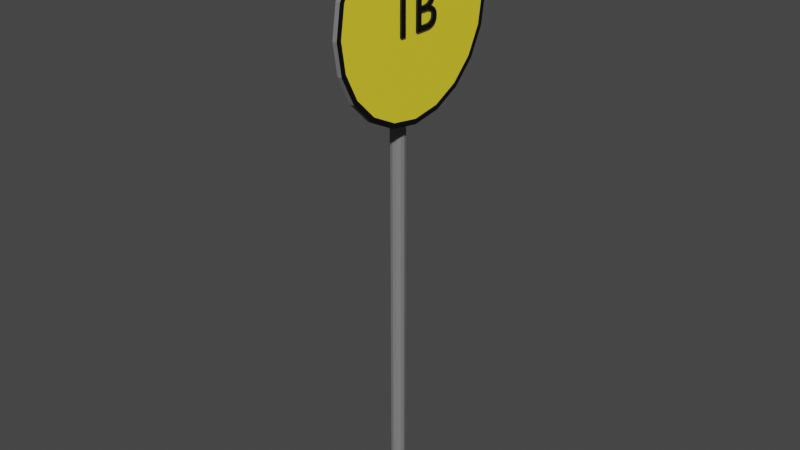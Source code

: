 # Source: 1B.blend  (saved by Blender 2.91.10; exported with 4.5.12 LTS)
import bpy
from mathutils import Matrix  # noqa: F401  (used for matrix-valued properties, if any)

bpy.ops.wm.read_factory_settings(use_empty=True)
scene = bpy.context.scene
scene.name = 'Scene'

# ---- collections
col_collection = bpy.data.collections.new('Collection'); scene.collection.children.link(col_collection)

# ---- materials (node trees are filled in below, after node groups)
mat_material_001 = bpy.data.materials.new('Material.001')
mat_material_001.use_transparent_shadow = False
mat_material_002 = bpy.data.materials.new('Material.002')
mat_material_002.use_transparent_shadow = False
mat_material_002.diffuse_color = (0.2067, 0.2067, 0.2067, 1.0)
mat_material_004 = bpy.data.materials.new('Material.004')
mat_material_004.use_transparent_shadow = False

# ---- material node trees
mat_material_001.use_nodes = True; mat_material_001.node_tree.nodes.clear()
_N = mat_material_001.node_tree.nodes; _L = mat_material_001.node_tree.links
n0 = _N.new('ShaderNodeBsdfPrincipled'); n0.name = 'Principled BSDF'; n0.location = (10, 300)
n0.distribution = 'GGX'
n0.subsurface_method = 'BURLEY'
n0.inputs[0].default_value = (0.0, 0.0, 0.0, 1.0)
n0.inputs[3].default_value = 1.45
n0.inputs[27].default_value = (0.0, 0.0, 0.0, 1.0)
n0.inputs[28].default_value = 1.0
n1 = _N.new('ShaderNodeOutputMaterial'); n1.name = 'Material Output'; n1.location = (300, 300)
_L.new(n0.outputs[0], n1.inputs[0])
n1.is_active_output = True
mat_material_004.use_nodes = True; mat_material_004.node_tree.nodes.clear()
_N = mat_material_004.node_tree.nodes; _L = mat_material_004.node_tree.links
n0 = _N.new('ShaderNodeBsdfPrincipled'); n0.name = 'Principled BSDF'; n0.location = (10, 300)
n0.distribution = 'GGX'
n0.subsurface_method = 'BURLEY'
n0.inputs[0].default_value = (1.0, 0.8074, 0.0348, 1.0)
n0.inputs[3].default_value = 1.45
n0.inputs[27].default_value = (0.0, 0.0, 0.0, 1.0)
n0.inputs[28].default_value = 1.0
n1 = _N.new('ShaderNodeOutputMaterial'); n1.name = 'Material Output'; n1.location = (300, 300)
_L.new(n0.outputs[0], n1.inputs[0])
n1.is_active_output = True

# ---- world
world_world = bpy.data.worlds.new('World'); scene.world = world_world
world_world.use_nodes = True; world_world.node_tree.nodes.clear()
_N = world_world.node_tree.nodes; _L = world_world.node_tree.links
n0 = _N.new('ShaderNodeOutputWorld'); n0.name = 'World Output'; n0.location = (300, 300)
n1 = _N.new('ShaderNodeBackground'); n1.name = 'Background'; n1.location = (10, 300)
n1.inputs[0].default_value = (0.05088, 0.05088, 0.05088, 1.0)
_L.new(n1.outputs[0], n0.inputs[0])
n0.is_active_output = True
world_world.color = (0.05088, 0.05088, 0.05088)
world_world.use_sun_shadow = False
world_world.sun_shadow_jitter_overblur = 0.0

# ---- meshes
me_text_009 = bpy.data.meshes.new('Text.009')
me_text_009.from_pydata([(0.773, 0.682, 0.02), (0.808, 0.6802, 0.02), (0.8396, 0.6751, 0.02), (0.8678, 0.6669, 0.02), (0.8928, 0.656, 0.02), (0.9145, 0.6427, 0.02), (0.9331, 0.6273, 0.02), (0.9487, 0.61, 0.02), (0.9612, 0.5913, 0.02), (0.9709, 0.5715, 0.02), (0.9777, 0.5508, 0.02), (0.9817, 0.5295, 0.02), (0.983, 0.508, 0.02), (0.9823, 0.4908, 0.02), (0.9802, 0.4745, 0.02), (0.9767, 0.4593, 0.02), (0.9718, 0.445, 0.02), (0.9655, 0.4317, 0.02), (0.9576, 0.4192, 0.02), (0.9483, 0.4077, 0.02), (0.9375, 0.397, 0.02), (0.9252, 0.3871, 0.02), (0.9114, 0.378, 0.02), (0.896, 0.3696, 0.02), (0.879, 0.362, 0.02), (0.879, 0.36, 0.02), (0.9037, 0.3543, 0.02), (0.9266, 0.3466, 0.02), (0.9477, 0.3371, 0.02), (0.9669, 0.3259, 0.02), (0.9841, 0.3129, 0.02), (0.9993, 0.2984, 0.02), (1.012, 0.2823, 0.02), (1.023, 0.2648, 0.02), (1.032, 0.246, 0.02), (1.038, 0.2258, 0.02), (1.042, 0.2045, 0.02), (1.043, 0.182, 0.02), (1.042, 0.1608, 0.02), (1.038, 0.1394, 0.02), (1.03, 0.1181, 0.02), (1.02, 0.09748, 0.02), (1.007, 0.07781, 0.02), (0.9901, 0.0595, 0.02), (0.9698, 0.04294, 0.02), (0.9457, 0.02852, 0.02), (0.9177, 0.01663, 0.02), (0.8857, 0.007648, 0.02), (0.8495, 0.001977, 0.02), (0.809, 0.0, 0.02), (0.575, 0.0, 0.02), (0.575, 0.682, 0.02), (0.738, 0.39, 0.02), (0.7612, 0.3908, 0.02), (0.7823, 0.393, 0.02), (0.8014, 0.3968, 0.02), (0.8184, 0.402, 0.02), (0.8334, 0.4088, 0.02), (0.8464, 0.4171, 0.02), (0.8573, 0.4269, 0.02), (0.8662, 0.4383, 0.02), (0.8731, 0.4512, 0.02), (0.8781, 0.4656, 0.02), (0.881, 0.4815, 0.02), (0.882, 0.499, 0.02), (0.8814, 0.5116, 0.02), (0.8794, 0.5237, 0.02), (0.8761, 0.5354, 0.02), (0.8711, 0.5463, 0.02), (0.8646, 0.5564, 0.02), (0.8563, 0.5656, 0.02), (0.846, 0.5738, 0.02), (0.8339, 0.5807, 0.02), (0.8196, 0.5863, 0.02), (0.8031, 0.5905, 0.02), (0.7842, 0.5931, 0.02), (0.763, 0.594, 0.02), (0.673, 0.594, 0.02), (0.673, 0.39, 0.02), (0.796, 0.088, 0.02), (0.823, 0.08915, 0.02), (0.8467, 0.09246, 0.02), (0.8673, 0.0977, 0.02), (0.885, 0.1047, 0.02), (0.8998, 0.1131, 0.02), (0.9121, 0.1229, 0.02), (0.922, 0.1337, 0.02), (0.9297, 0.1453, 0.02), (0.9354, 0.1576, 0.02), (0.9392, 0.1703, 0.02), (0.9413, 0.1832, 0.02), (0.942, 0.196, 0.02), (0.941, 0.2111, 0.02), (0.938, 0.2254, 0.02), (0.9329, 0.2387, 0.02), (0.9257, 0.251, 0.02), (0.9165, 0.2622, 0.02), (0.9051, 0.2723, 0.02), (0.8916, 0.281, 0.02), (0.8759, 0.2883, 0.02), (0.858, 0.2942, 0.02), (0.8379, 0.2985, 0.02), (0.8156, 0.3011, 0.02), (0.791, 0.302, 0.02), (0.673, 0.302, 0.02), (0.673, 0.088, 0.02), (0.202, 0.0, 0.02), (0.202, 0.682, 0.02), (0.3, 0.682, 0.02), (0.3, 0.0, 0.02), (0.773, 0.682, -0.02), (0.808, 0.6802, -0.02), (0.8396, 0.6751, -0.02), (0.8678, 0.6669, -0.02), (0.8928, 0.656, -0.02), (0.9145, 0.6427, -0.02), (0.9331, 0.6273, -0.02), (0.9487, 0.61, -0.02), (0.9612, 0.5913, -0.02), (0.9709, 0.5715, -0.02), (0.9777, 0.5508, -0.02), (0.9817, 0.5295, -0.02), (0.983, 0.508, -0.02), (0.9823, 0.4908, -0.02), (0.9802, 0.4745, -0.02), (0.9767, 0.4593, -0.02), (0.9718, 0.445, -0.02), (0.9655, 0.4317, -0.02), (0.9576, 0.4192, -0.02), (0.9483, 0.4077, -0.02), (0.9375, 0.397, -0.02), (0.9252, 0.3871, -0.02), (0.9114, 0.378, -0.02), (0.896, 0.3696, -0.02), (0.879, 0.362, -0.02), (0.879, 0.36, -0.02), (0.9037, 0.3543, -0.02), (0.9266, 0.3466, -0.02), (0.9477, 0.3371, -0.02), (0.9669, 0.3259, -0.02), (0.9841, 0.3129, -0.02), (0.9993, 0.2984, -0.02), (1.012, 0.2823, -0.02), (1.023, 0.2648, -0.02), (1.032, 0.246, -0.02), (1.038, 0.2258, -0.02), (1.042, 0.2045, -0.02), (1.043, 0.182, -0.02), (1.042, 0.1608, -0.02), (1.038, 0.1394, -0.02), (1.03, 0.1181, -0.02), (1.02, 0.09748, -0.02), (1.007, 0.07781, -0.02), (0.9901, 0.0595, -0.02), (0.9698, 0.04294, -0.02), (0.9457, 0.02852, -0.02), (0.9177, 0.01663, -0.02), (0.8857, 0.007648, -0.02), (0.8495, 0.001977, -0.02), (0.809, 0.0, -0.02), (0.575, 0.0, -0.02), (0.575, 0.682, -0.02), (0.738, 0.39, -0.02), (0.7612, 0.3908, -0.02), (0.7823, 0.393, -0.02), (0.8014, 0.3968, -0.02), (0.8184, 0.402, -0.02), (0.8334, 0.4088, -0.02), (0.8464, 0.4171, -0.02), (0.8573, 0.4269, -0.02), (0.8662, 0.4383, -0.02), (0.8731, 0.4512, -0.02), (0.8781, 0.4656, -0.02), (0.881, 0.4815, -0.02), (0.882, 0.499, -0.02), (0.8814, 0.5116, -0.02), (0.8794, 0.5237, -0.02), (0.8761, 0.5354, -0.02), (0.8711, 0.5463, -0.02), (0.8646, 0.5564, -0.02), (0.8563, 0.5656, -0.02), (0.846, 0.5738, -0.02), (0.8339, 0.5807, -0.02), (0.8196, 0.5863, -0.02), (0.8031, 0.5905, -0.02), (0.7842, 0.5931, -0.02), (0.763, 0.594, -0.02), (0.673, 0.594, -0.02), (0.673, 0.39, -0.02), (0.796, 0.088, -0.02), (0.823, 0.08915, -0.02), (0.8467, 0.09246, -0.02), (0.8673, 0.0977, -0.02), (0.885, 0.1047, -0.02), (0.8998, 0.1131, -0.02), (0.9121, 0.1229, -0.02), (0.922, 0.1337, -0.02), (0.9297, 0.1453, -0.02), (0.9354, 0.1576, -0.02), (0.9392, 0.1703, -0.02), (0.9413, 0.1832, -0.02), (0.942, 0.196, -0.02), (0.941, 0.2111, -0.02), (0.938, 0.2254, -0.02), (0.9329, 0.2387, -0.02), (0.9257, 0.251, -0.02), (0.9165, 0.2622, -0.02), (0.9051, 0.2723, -0.02), (0.8916, 0.281, -0.02), (0.8759, 0.2883, -0.02), (0.858, 0.2942, -0.02), (0.8379, 0.2985, -0.02), (0.8156, 0.3011, -0.02), (0.791, 0.302, -0.02), (0.673, 0.302, -0.02), (0.673, 0.088, -0.02), (0.202, 0.0, -0.02), (0.202, 0.682, -0.02), (0.3, 0.682, -0.02), (0.3, 0.0, -0.02), (0.202, 0.0, -0.02), (0.202, 0.0, 0.02), (0.202, 0.682, -0.02), (0.202, 0.682, 0.02), (0.3, 0.682, -0.02), (0.3, 0.682, 0.02), (0.3, 0.0, -0.02), (0.3, 0.0, 0.02), (0.773, 0.682, -0.02), (0.773, 0.682, 0.02), (0.808, 0.6802, -0.02), (0.808, 0.6802, 0.02), (0.8396, 0.6751, -0.02), (0.8396, 0.6751, 0.02), (0.8678, 0.6669, -0.02), (0.8678, 0.6669, 0.02), (0.8928, 0.656, -0.02), (0.8928, 0.656, 0.02), (0.9145, 0.6427, -0.02), (0.9145, 0.6427, 0.02), (0.9331, 0.6273, -0.02), (0.9331, 0.6273, 0.02), (0.9487, 0.61, -0.02), (0.9487, 0.61, 0.02), (0.9612, 0.5913, -0.02), (0.9612, 0.5913, 0.02), (0.9709, 0.5715, -0.02), (0.9709, 0.5715, 0.02), (0.9777, 0.5508, -0.02), (0.9777, 0.5508, 0.02), (0.9817, 0.5295, -0.02), (0.9817, 0.5295, 0.02), (0.983, 0.508, -0.02), (0.983, 0.508, 0.02), (0.9823, 0.4908, -0.02), (0.9823, 0.4908, 0.02), (0.9802, 0.4745, -0.02), (0.9802, 0.4745, 0.02), (0.9767, 0.4593, -0.02), (0.9767, 0.4593, 0.02), (0.9718, 0.445, -0.02), (0.9718, 0.445, 0.02), (0.9655, 0.4317, -0.02), (0.9655, 0.4317, 0.02), (0.9576, 0.4192, -0.02), (0.9576, 0.4192, 0.02), (0.9483, 0.4077, -0.02), (0.9483, 0.4077, 0.02), (0.9375, 0.397, -0.02), (0.9375, 0.397, 0.02), (0.9252, 0.3871, -0.02), (0.9252, 0.3871, 0.02), (0.9114, 0.378, -0.02), (0.9114, 0.378, 0.02), (0.896, 0.3696, -0.02), (0.896, 0.3696, 0.02), (0.879, 0.362, -0.02), (0.879, 0.362, 0.02), (0.879, 0.36, -0.02), (0.879, 0.36, 0.02), (0.9037, 0.3543, -0.02), (0.9037, 0.3543, 0.02), (0.9266, 0.3466, -0.02), (0.9266, 0.3466, 0.02), (0.9477, 0.3371, -0.02), (0.9477, 0.3371, 0.02), (0.9669, 0.3259, -0.02), (0.9669, 0.3259, 0.02), (0.9841, 0.3129, -0.02), (0.9841, 0.3129, 0.02), (0.9993, 0.2984, -0.02), (0.9993, 0.2984, 0.02), (1.012, 0.2823, -0.02), (1.012, 0.2823, 0.02), (1.023, 0.2648, -0.02), (1.023, 0.2648, 0.02), (1.032, 0.246, -0.02), (1.032, 0.246, 0.02), (1.038, 0.2258, -0.02), (1.038, 0.2258, 0.02), (1.042, 0.2045, -0.02), (1.042, 0.2045, 0.02), (1.043, 0.182, -0.02), (1.043, 0.182, 0.02), (1.042, 0.1608, -0.02), (1.042, 0.1608, 0.02), (1.038, 0.1394, -0.02), (1.038, 0.1394, 0.02), (1.03, 0.1181, -0.02), (1.03, 0.1181, 0.02), (1.02, 0.09748, -0.02), (1.02, 0.09748, 0.02), (1.007, 0.07781, -0.02), (1.007, 0.07781, 0.02), (0.9901, 0.0595, -0.02), (0.9901, 0.0595, 0.02), (0.9698, 0.04294, -0.02), (0.9698, 0.04294, 0.02), (0.9457, 0.02852, -0.02), (0.9457, 0.02852, 0.02), (0.9177, 0.01663, -0.02), (0.9177, 0.01663, 0.02), (0.8857, 0.007648, -0.02), (0.8857, 0.007648, 0.02), (0.8495, 0.001977, -0.02), (0.8495, 0.001977, 0.02), (0.809, 0.0, -0.02), (0.809, 0.0, 0.02), (0.575, 0.0, -0.02), (0.575, 0.0, 0.02), (0.575, 0.682, -0.02), (0.575, 0.682, 0.02), (0.738, 0.39, -0.02), (0.738, 0.39, 0.02), (0.7612, 0.3908, -0.02), (0.7612, 0.3908, 0.02), (0.7823, 0.393, -0.02), (0.7823, 0.393, 0.02), (0.8014, 0.3968, -0.02), (0.8014, 0.3968, 0.02), (0.8184, 0.402, -0.02), (0.8184, 0.402, 0.02), (0.8334, 0.4088, -0.02), (0.8334, 0.4088, 0.02), (0.8464, 0.4171, -0.02), (0.8464, 0.4171, 0.02), (0.8573, 0.4269, -0.02), (0.8573, 0.4269, 0.02), (0.8662, 0.4383, -0.02), (0.8662, 0.4383, 0.02), (0.8731, 0.4512, -0.02), (0.8731, 0.4512, 0.02), (0.8781, 0.4656, -0.02), (0.8781, 0.4656, 0.02), (0.881, 0.4815, -0.02), (0.881, 0.4815, 0.02), (0.882, 0.499, -0.02), (0.882, 0.499, 0.02), (0.8814, 0.5116, -0.02), (0.8814, 0.5116, 0.02), (0.8794, 0.5237, -0.02), (0.8794, 0.5237, 0.02), (0.8761, 0.5354, -0.02), (0.8761, 0.5354, 0.02), (0.8711, 0.5463, -0.02), (0.8711, 0.5463, 0.02), (0.8646, 0.5564, -0.02), (0.8646, 0.5564, 0.02), (0.8563, 0.5656, -0.02), (0.8563, 0.5656, 0.02), (0.846, 0.5738, -0.02), (0.846, 0.5738, 0.02), (0.8339, 0.5807, -0.02), (0.8339, 0.5807, 0.02), (0.8196, 0.5863, -0.02), (0.8196, 0.5863, 0.02), (0.8031, 0.5905, -0.02), (0.8031, 0.5905, 0.02), (0.7842, 0.5931, -0.02), (0.7842, 0.5931, 0.02), (0.763, 0.594, -0.02), (0.763, 0.594, 0.02), (0.673, 0.594, -0.02), (0.673, 0.594, 0.02), (0.673, 0.39, -0.02), (0.673, 0.39, 0.02), (0.796, 0.088, -0.02), (0.796, 0.088, 0.02), (0.823, 0.08915, -0.02), (0.823, 0.08915, 0.02), (0.8467, 0.09246, -0.02), (0.8467, 0.09246, 0.02), (0.8673, 0.0977, -0.02), (0.8673, 0.0977, 0.02), (0.885, 0.1047, -0.02), (0.885, 0.1047, 0.02), (0.8998, 0.1131, -0.02), (0.8998, 0.1131, 0.02), (0.9121, 0.1229, -0.02), (0.9121, 0.1229, 0.02), (0.922, 0.1337, -0.02), (0.922, 0.1337, 0.02), (0.9297, 0.1453, -0.02), (0.9297, 0.1453, 0.02), (0.9354, 0.1576, -0.02), (0.9354, 0.1576, 0.02), (0.9392, 0.1703, -0.02), (0.9392, 0.1703, 0.02), (0.9413, 0.1832, -0.02), (0.9413, 0.1832, 0.02), (0.942, 0.196, -0.02), (0.942, 0.196, 0.02), (0.941, 0.2111, -0.02), (0.941, 0.2111, 0.02), (0.938, 0.2254, -0.02), (0.938, 0.2254, 0.02), (0.9329, 0.2387, -0.02), (0.9329, 0.2387, 0.02), (0.9257, 0.251, -0.02), (0.9257, 0.251, 0.02), (0.9165, 0.2622, -0.02), (0.9165, 0.2622, 0.02), (0.9051, 0.2723, -0.02), (0.9051, 0.2723, 0.02), (0.8916, 0.281, -0.02), (0.8916, 0.281, 0.02), (0.8759, 0.2883, -0.02), (0.8759, 0.2883, 0.02), (0.858, 0.2942, -0.02), (0.858, 0.2942, 0.02), (0.8379, 0.2985, -0.02), (0.8379, 0.2985, 0.02), (0.8156, 0.3011, -0.02), (0.8156, 0.3011, 0.02), (0.791, 0.302, -0.02), (0.791, 0.302, 0.02), (0.673, 0.302, -0.02), (0.673, 0.302, 0.02), (0.673, 0.088, -0.02), (0.673, 0.088, 0.02), (2.352, 0.2734, -0.09535), (2.266, 0.8185, -0.09535), (2.015, 1.31, -0.09535), (1.625, 1.701, -0.09535), (1.133, 1.951, -0.09535), (0.5881, 2.038, -0.09535), (0.04292, 1.951, -0.09535), (-0.4489, 1.701, -0.09535), (-0.8392, 1.31, -0.09535), (-1.09, 0.8185, -0.09535), (-1.176, 0.2734, -0.09535), (-1.09, -0.2718, -0.09535), (-0.8392, -0.7636, -0.09535), (-0.4489, -1.154, -0.09535), (0.04292, -1.405, -0.09535), (0.5881, -1.491, -0.09535), (1.133, -1.405, -0.09535), (1.625, -1.154, -0.09535), (2.015, -0.7636, -0.09535), (2.266, -0.2718, -0.09535), (2.352, 0.2734, -0.01486), (2.266, 0.8185, -0.01486), (2.015, 1.31, -0.01486), (1.625, 1.701, -0.01486), (1.133, 1.951, -0.01486), (0.5881, 2.038, -0.01486), (0.04292, 1.951, -0.01486), (-0.4489, 1.701, -0.01486), (-0.8392, 1.31, -0.01486), (-1.09, 0.8185, -0.01486), (-1.176, 0.2734, -0.01486), (-1.09, -0.2718, -0.01486), (-0.8392, -0.7636, -0.01486), (-0.4489, -1.154, -0.01486), (0.04292, -1.405, -0.01486), (0.5881, -1.491, -0.01486), (1.133, -1.405, -0.01486), (1.625, -1.154, -0.01486), (2.015, -0.7636, -0.01486), (2.266, -0.2718, -0.01486), (0.8485, 0.358, -0.2149), (0.8619, 0.2734, -0.2149), (0.8096, 0.4343, -0.2149), (0.749, 0.4949, -0.2149), (0.6727, 0.5337, -0.2149), (0.5881, 0.5471, -0.2149), (0.5035, 0.5337, -0.2149), (0.4272, 0.4949, -0.2149), (0.3666, 0.4343, -0.2149), (0.3277, 0.358, -0.2149), (0.3143, 0.2734, -0.2149), (0.3277, 0.1888, -0.2149), (0.3666, 0.1124, -0.2149), (0.4272, 0.05187, -0.2149), (0.5035, 0.01298, -0.2149), (0.5881, -0.0004177, -0.2149), (0.6727, 0.01298, -0.2149), (0.749, 0.05187, -0.2149), (0.8096, 0.1124, -0.2149), (0.8485, 0.1888, -0.2149), (0.8485, 0.358, -0.5374), (0.8619, 0.2734, -0.5374), (0.8096, 0.4343, -0.5374), (0.749, 0.4949, -0.5374), (0.6727, 0.5337, -0.5374), (0.5881, 0.5471, -0.5374), (0.5035, 0.5337, -0.5374), (0.4272, 0.4949, -0.5374), (0.3666, 0.4343, -0.5374), (0.3277, 0.358, -0.5374), (0.3143, 0.2734, -0.5374), (0.3277, 0.1888, -0.5374), (0.3666, 0.1124, -0.5374), (0.4272, 0.05187, -0.5374), (0.5035, 0.01298, -0.5374), (0.5881, -0.0004177, -0.5374), (0.6727, 0.01298, -0.5374), (0.749, 0.05187, -0.5374), (0.8096, 0.1124, -0.5374), (0.8485, 0.1888, -0.5374), (0.8995, -8.632, -0.3783), (0.8577, -8.632, -0.534), (0.7438, -8.632, -0.648), (0.5881, -8.632, -0.6897), (0.4324, -8.632, -0.648), (0.3185, -8.632, -0.534), (0.2767, -8.632, -0.3783), (0.3185, -8.632, -0.2227), (0.4324, -8.632, -0.1087), (0.5881, -8.632, -0.06697), (0.7438, -8.632, -0.1087), (0.8577, -8.632, -0.2227), (0.8995, -8.525, -0.3783), (0.8577, -8.525, -0.534), (0.7438, -8.525, -0.648), (0.5881, -8.525, -0.6897), (0.4324, -8.525, -0.648), (0.3185, -8.525, -0.534), (0.2767, -8.525, -0.3783), (0.3185, -8.525, -0.2227), (0.4324, -8.525, -0.1087), (0.5881, -8.525, -0.06697), (0.7438, -8.525, -0.1087), (0.8577, -8.525, -0.2227), (0.7226, -8.789, -0.3783), (0.7046, -8.789, -0.4456), (0.6554, -8.789, -0.4948), (0.5881, -8.789, -0.5128), (0.5208, -8.789, -0.4948), (0.4716, -8.789, -0.4456), (0.4536, -8.789, -0.3783), (0.4716, -8.789, -0.3111), (0.5208, -8.789, -0.2618), (0.5881, -8.789, -0.2438), (0.6554, -8.789, -0.2618), (0.7046, -8.789, -0.3111), (0.7226, 0.0589, -0.3783), (0.7046, 0.0589, -0.4456), (0.6554, 0.0589, -0.4948), (0.5881, 0.0589, -0.5128), (0.5208, 0.0589, -0.4948), (0.4716, 0.0589, -0.4456), (0.4536, 0.0589, -0.3783), (0.4716, 0.0589, -0.3111), (0.5208, 0.0589, -0.2618), (0.5881, 0.0589, -0.2438), (0.6554, 0.0589, -0.2618), (0.7046, 0.0589, -0.3111), (2.176, 0.7895, -0.01486), (2.258, 0.2734, -0.01486), (1.939, 1.255, -0.01486), (1.57, 1.625, -0.01486), (1.104, 1.862, -0.01486), (0.5881, 1.943, -0.01486), (0.07201, 1.862, -0.01486), (-0.3936, 1.625, -0.01486), (-0.763, 1.255, -0.01486), (-1.0, 0.7895, -0.01486), (-1.082, 0.2734, -0.01486), (-1.0, -0.2427, -0.01486), (-0.763, -0.7083, -0.01486), (-0.3936, -1.078, -0.01486), (0.07202, -1.315, -0.01486), (0.5881, -1.397, -0.01486), (1.104, -1.315, -0.01486), (1.57, -1.078, -0.01486), (1.939, -0.7083, -0.01486), (2.176, -0.2427, -0.01486)], [], [(50, 77, 51), (77, 0, 51), (77, 1, 0), (77, 2, 1), (77, 3, 2), (77, 4, 3), (77, 5, 4), (77, 6, 5), (77, 7, 6), (77, 76, 7), (76, 8, 7), (50, 78, 77), (75, 8, 76), (74, 8, 75), (74, 9, 8), (73, 9, 74), (72, 9, 73), (71, 9, 72), (70, 9, 71), (70, 10, 9), (69, 10, 70), (68, 10, 69), (68, 11, 10), (67, 11, 68), (66, 11, 67), (66, 12, 11), (65, 12, 66), (64, 12, 65), (64, 13, 12), (63, 13, 64), (63, 14, 13), (62, 14, 63), (62, 15, 14), (61, 15, 62), (61, 16, 15), (60, 16, 61), (60, 17, 16), (59, 17, 60), (59, 18, 17), (58, 18, 59), (58, 19, 18), (57, 19, 58), (56, 19, 57), (56, 20, 19), (55, 20, 56), (55, 21, 20), (54, 21, 55), (53, 21, 54), (52, 21, 53), (50, 104, 78), (104, 52, 78), (104, 21, 52), (104, 22, 21), (104, 23, 22), (104, 24, 23), (104, 25, 24), (104, 26, 25), (104, 27, 26), (104, 28, 27), (104, 29, 28), (104, 30, 29), (104, 103, 30), (103, 31, 30), (50, 105, 104), (102, 31, 103), (101, 31, 102), (100, 31, 101), (100, 32, 31), (99, 32, 100), (98, 32, 99), (98, 33, 32), (97, 33, 98), (96, 33, 97), (96, 34, 33), (95, 34, 96), (94, 34, 95), (94, 35, 34), (93, 35, 94), (93, 36, 35), (92, 36, 93), (91, 36, 92), (91, 37, 36), (90, 37, 91), (89, 37, 90), (89, 38, 37), (88, 38, 89), (88, 39, 38), (87, 39, 88), (86, 39, 87), (86, 40, 39), (85, 40, 86), (84, 40, 85), (84, 41, 40), (83, 41, 84), (82, 41, 83), (81, 41, 82), (81, 42, 41), (80, 42, 81), (79, 42, 80), (50, 79, 105), (50, 42, 79), (50, 43, 42), (50, 44, 43), (50, 45, 44), (50, 46, 45), (50, 47, 46), (50, 48, 47), (50, 49, 48), (106, 108, 107), (106, 109, 108), (187, 160, 161), (110, 187, 161), (111, 187, 110), (112, 187, 111), (113, 187, 112), (114, 187, 113), (115, 187, 114), (116, 187, 115), (117, 187, 116), (186, 187, 117), (118, 186, 117), (188, 160, 187), (118, 185, 186), (118, 184, 185), (119, 184, 118), (119, 183, 184), (119, 182, 183), (119, 181, 182), (119, 180, 181), (120, 180, 119), (120, 179, 180), (120, 178, 179), (121, 178, 120), (121, 177, 178), (121, 176, 177), (122, 176, 121), (122, 175, 176), (122, 174, 175), (123, 174, 122), (123, 173, 174), (124, 173, 123), (124, 172, 173), (125, 172, 124), (125, 171, 172), (126, 171, 125), (126, 170, 171), (127, 170, 126), (127, 169, 170), (128, 169, 127), (128, 168, 169), (129, 168, 128), (129, 167, 168), (129, 166, 167), (130, 166, 129), (130, 165, 166), (131, 165, 130), (131, 164, 165), (131, 163, 164), (131, 162, 163), (214, 160, 188), (162, 214, 188), (131, 214, 162), (132, 214, 131), (133, 214, 132), (134, 214, 133), (135, 214, 134), (136, 214, 135), (137, 214, 136), (138, 214, 137), (139, 214, 138), (140, 214, 139), (213, 214, 140), (141, 213, 140), (215, 160, 214), (141, 212, 213), (141, 211, 212), (141, 210, 211), (142, 210, 141), (142, 209, 210), (142, 208, 209), (143, 208, 142), (143, 207, 208), (143, 206, 207), (144, 206, 143), (144, 205, 206), (144, 204, 205), (145, 204, 144), (145, 203, 204), (146, 203, 145), (146, 202, 203), (146, 201, 202), (147, 201, 146), (147, 200, 201), (147, 199, 200), (148, 199, 147), (148, 198, 199), (149, 198, 148), (149, 197, 198), (149, 196, 197), (150, 196, 149), (150, 195, 196), (150, 194, 195), (151, 194, 150), (151, 193, 194), (151, 192, 193), (151, 191, 192), (152, 191, 151), (152, 190, 191), (152, 189, 190), (189, 160, 215), (152, 160, 189), (153, 160, 152), (154, 160, 153), (155, 160, 154), (156, 160, 155), (157, 160, 156), (158, 160, 157), (159, 160, 158), (218, 216, 217), (219, 216, 218), (221, 223, 222, 220), (223, 225, 224, 222), (225, 227, 226, 224), (227, 221, 220, 226), (229, 231, 230, 228), (231, 233, 232, 230), (233, 235, 234, 232), (235, 237, 236, 234), (237, 239, 238, 236), (239, 241, 240, 238), (241, 243, 242, 240), (243, 245, 244, 242), (245, 247, 246, 244), (247, 249, 248, 246), (249, 251, 250, 248), (251, 253, 252, 250), (253, 255, 254, 252), (255, 257, 256, 254), (257, 259, 258, 256), (259, 261, 260, 258), (261, 263, 262, 260), (263, 265, 264, 262), (265, 267, 266, 264), (267, 269, 268, 266), (269, 271, 270, 268), (271, 273, 272, 270), (273, 275, 274, 272), (275, 277, 276, 274), (277, 279, 278, 276), (279, 281, 280, 278), (281, 283, 282, 280), (283, 285, 284, 282), (285, 287, 286, 284), (287, 289, 288, 286), (289, 291, 290, 288), (291, 293, 292, 290), (293, 295, 294, 292), (295, 297, 296, 294), (297, 299, 298, 296), (299, 301, 300, 298), (301, 303, 302, 300), (303, 305, 304, 302), (305, 307, 306, 304), (307, 309, 308, 306), (309, 311, 310, 308), (311, 313, 312, 310), (313, 315, 314, 312), (315, 317, 316, 314), (317, 319, 318, 316), (319, 321, 320, 318), (321, 323, 322, 320), (323, 325, 324, 322), (325, 327, 326, 324), (327, 329, 328, 326), (329, 331, 330, 328), (331, 229, 228, 330), (333, 335, 334, 332), (335, 337, 336, 334), (337, 339, 338, 336), (339, 341, 340, 338), (341, 343, 342, 340), (343, 345, 344, 342), (345, 347, 346, 344), (347, 349, 348, 346), (349, 351, 350, 348), (351, 353, 352, 350), (353, 355, 354, 352), (355, 357, 356, 354), (357, 359, 358, 356), (359, 361, 360, 358), (361, 363, 362, 360), (363, 365, 364, 362), (365, 367, 366, 364), (367, 369, 368, 366), (369, 371, 370, 368), (371, 373, 372, 370), (373, 375, 374, 372), (375, 377, 376, 374), (377, 379, 378, 376), (379, 381, 380, 378), (381, 383, 382, 380), (383, 385, 384, 382), (385, 333, 332, 384), (387, 389, 388, 386), (389, 391, 390, 388), (391, 393, 392, 390), (393, 395, 394, 392), (395, 397, 396, 394), (397, 399, 398, 396), (399, 401, 400, 398), (401, 403, 402, 400), (403, 405, 404, 402), (405, 407, 406, 404), (407, 409, 408, 406), (409, 411, 410, 408), (411, 413, 412, 410), (413, 415, 414, 412), (415, 417, 416, 414), (417, 419, 418, 416), (419, 421, 420, 418), (421, 423, 422, 420), (423, 425, 424, 422), (425, 427, 426, 424), (427, 429, 428, 426), (429, 431, 430, 428), (431, 433, 432, 430), (433, 435, 434, 432), (435, 437, 436, 434), (437, 439, 438, 436), (439, 387, 386, 438), (458, 457, 477, 478), (451, 450, 470, 471), (444, 443, 463, 464), (459, 458, 478, 479), (452, 451, 471, 472), (445, 444, 464, 465), (440, 459, 479, 460), (453, 452, 472, 473), (446, 445, 465, 466), (454, 453, 473, 474), (447, 446, 466, 467), (455, 454, 474, 475), (448, 447, 467, 468), (441, 440, 460, 461), (456, 455, 475, 476), (449, 448, 468, 469), (442, 441, 461, 462), (457, 456, 476, 477), (450, 449, 469, 470), (443, 442, 462, 463), (466, 465, 573, 574), (454, 455, 495, 494), (493, 494, 514, 513), (447, 448, 488, 487), (440, 441, 480, 481), (455, 456, 496, 495), (448, 449, 489, 488), (441, 442, 482, 480), (456, 457, 497, 496), (449, 450, 490, 489), (442, 443, 483, 482), (457, 458, 498, 497), (450, 451, 491, 490), (443, 444, 484, 483), (458, 459, 499, 498), (451, 452, 492, 491), (444, 445, 485, 484), (459, 440, 481, 499), (452, 453, 493, 492), (445, 446, 486, 485), (453, 454, 494, 493), (446, 447, 487, 486), (506, 507, 508, 509, 510, 511, 512, 513, 514, 515, 516, 517, 518, 519, 501, 500, 502, 503, 504, 505), (486, 487, 507, 506), (494, 495, 515, 514), (487, 488, 508, 507), (481, 480, 500, 501), (495, 496, 516, 515), (488, 489, 509, 508), (480, 482, 502, 500), (496, 497, 517, 516), (489, 490, 510, 509), (482, 483, 503, 502), (497, 498, 518, 517), (490, 491, 511, 510), (483, 484, 504, 503), (498, 499, 519, 518), (491, 492, 512, 511), (484, 485, 505, 504), (499, 481, 501, 519), (492, 493, 513, 512), (485, 486, 506, 505), (525, 524, 536, 537), (520, 531, 543, 532), (522, 521, 533, 534), (529, 528, 540, 541), (526, 525, 537, 538), (523, 522, 534, 535), (530, 529, 541, 542), (527, 526, 538, 539), (524, 523, 535, 536), (531, 530, 542, 543), (521, 520, 532, 533), (528, 527, 539, 540), (542, 541, 553, 554), (539, 538, 550, 551), (536, 535, 547, 548), (543, 542, 554, 555), (533, 532, 544, 545), (540, 539, 551, 552), (537, 536, 548, 549), (532, 543, 555, 544), (534, 533, 545, 546), (541, 540, 552, 553), (538, 537, 549, 550), (535, 534, 546, 547), (547, 546, 558, 559), (554, 553, 565, 566), (551, 550, 562, 563), (548, 547, 559, 560), (555, 554, 566, 567), (545, 544, 556, 557), (552, 551, 563, 564), (549, 548, 560, 561), (544, 555, 567, 556), (546, 545, 557, 558), (553, 552, 564, 565), (550, 549, 561, 562), (572, 571, 570, 568, 569, 587, 586, 585, 584, 583, 582, 581, 580, 579, 578, 577, 576, 575, 574, 573), (474, 473, 581, 582), (467, 466, 574, 575), (475, 474, 582, 583), (468, 467, 575, 576), (461, 460, 569, 568), (476, 475, 583, 584), (469, 468, 576, 577), (462, 461, 568, 570), (477, 476, 584, 585), (470, 469, 577, 578), (463, 462, 570, 571), (478, 477, 585, 586), (471, 470, 578, 579), (464, 463, 571, 572), (479, 478, 586, 587), (472, 471, 579, 580), (465, 464, 572, 573), (460, 479, 587, 569), (473, 472, 580, 581)])
me_text_009.polygons.foreach_set('use_smooth', [0, 0, 0, 0, 0, 0, 0, 0, 0, 0, 0, 0, 0, 0, 0, 0, 0, 0, 0, 0, 0, 0, 0, 0, 0, 0, 0, 0, 0, 0, 0, 0, 0, 0, 0, 0, 0, 0, 0, 0, 0, 0, 0, 0, 0, 0, 0, 0, 0, 0, 0, 0, 0, 0, 0, 0, 0, 0, 0, 0, 0, 0, 0, 0, 0, 0, 0, 0, 0, 0, 0, 0, 0, 0, 0, 0, 0, 0, 0, 0, 0, 0, 0, 0, 0, 0, 0, 0, 0, 0, 0, 0, 0, 0, 0, 0, 0, 0, 0, 0, 0, 0, 0, 0, 0, 0, 0, 0, 0, 0, 0, 0, 0, 0, 0, 0, 0, 0, 0, 0, 0, 0, 0, 0, 0, 0, 0, 0, 0, 0, 0, 0, 0, 0, 0, 0, 0, 0, 0, 0, 0, 0, 0, 0, 0, 0, 0, 0, 0, 0, 0, 0, 0, 0, 0, 0, 0, 0, 0, 0, 0, 0, 0, 0, 0, 0, 0, 0, 0, 0, 0, 0, 0, 0, 0, 0, 0, 0, 0, 0, 0, 0, 0, 0, 0, 0, 0, 0, 0, 0, 0, 0, 0, 0, 0, 0, 0, 0, 0, 0, 0, 0, 0, 0, 0, 0, 0, 0, 0, 0, 0, 0, 0, 0, 0, 0, 0, 0, 0, 0, 1, 1, 1, 1, 1, 1, 1, 1, 1, 1, 1, 1, 1, 1, 1, 1, 1, 1, 1, 1, 1, 1, 1, 1, 1, 1, 1, 1, 1, 1, 1, 1, 1, 1, 1, 1, 1, 1, 1, 1, 1, 1, 1, 1, 1, 1, 1, 1, 1, 1, 1, 1, 1, 1, 1, 1, 1, 1, 1, 1, 1, 1, 1, 1, 1, 1, 1, 1, 1, 1, 1, 1, 1, 1, 1, 1, 1, 1, 1, 1, 1, 1, 1, 1, 1, 1, 1, 1, 1, 1, 1, 1, 1, 1, 1, 1, 1, 1, 1, 1, 1, 1, 1, 1, 1, 1, 1, 1, 1, 1, 0, 0, 0, 0, 0, 0, 0, 0, 0, 0, 0, 0, 0, 0, 0, 0, 0, 0, 0, 0, 0, 0, 0, 0, 0, 0, 0, 0, 0, 0, 0, 0, 0, 0, 0, 0, 0, 0, 0, 0, 0, 0, 0, 0, 0, 0, 0, 0, 0, 0, 0, 0, 0, 0, 0, 0, 0, 0, 0, 0, 0, 0, 0, 0, 0, 0, 0, 0, 0, 0, 0, 0, 0, 0, 0, 0, 0, 0, 0, 0, 0, 0, 0, 0, 0, 0, 0, 0, 0, 0, 0, 0, 0, 0, 0, 0, 0, 0, 0, 0, 0, 0, 0, 0, 0, 0, 0, 0, 0, 0, 0, 0, 0, 0, 0, 0, 0, 0])
me_text_009.polygons.foreach_set('material_index', [0, 0, 0, 0, 0, 0, 0, 0, 0, 0, 0, 0, 0, 0, 0, 0, 0, 0, 0, 0, 0, 0, 0, 0, 0, 0, 0, 0, 0, 0, 0, 0, 0, 0, 0, 0, 0, 0, 0, 0, 0, 0, 0, 0, 0, 0, 0, 0, 0, 0, 0, 0, 0, 0, 0, 0, 0, 0, 0, 0, 0, 0, 0, 0, 0, 0, 0, 0, 0, 0, 0, 0, 0, 0, 0, 0, 0, 0, 0, 0, 0, 0, 0, 0, 0, 0, 0, 0, 0, 0, 0, 0, 0, 0, 0, 0, 0, 0, 0, 0, 0, 0, 0, 0, 0, 0, 0, 0, 0, 0, 0, 0, 0, 0, 0, 0, 0, 0, 0, 0, 0, 0, 0, 0, 0, 0, 0, 0, 0, 0, 0, 0, 0, 0, 0, 0, 0, 0, 0, 0, 0, 0, 0, 0, 0, 0, 0, 0, 0, 0, 0, 0, 0, 0, 0, 0, 0, 0, 0, 0, 0, 0, 0, 0, 0, 0, 0, 0, 0, 0, 0, 0, 0, 0, 0, 0, 0, 0, 0, 0, 0, 0, 0, 0, 0, 0, 0, 0, 0, 0, 0, 0, 0, 0, 0, 0, 0, 0, 0, 0, 0, 0, 0, 0, 0, 0, 0, 0, 0, 0, 0, 0, 0, 0, 0, 0, 0, 0, 0, 0, 0, 0, 0, 0, 0, 0, 0, 0, 0, 0, 0, 0, 0, 0, 0, 0, 0, 0, 0, 0, 0, 0, 0, 0, 0, 0, 0, 0, 0, 0, 0, 0, 0, 0, 0, 0, 0, 0, 0, 0, 0, 0, 0, 0, 0, 0, 0, 0, 0, 0, 0, 0, 0, 0, 0, 0, 0, 0, 0, 0, 0, 0, 0, 0, 0, 0, 0, 0, 0, 0, 0, 0, 0, 0, 0, 0, 0, 0, 0, 0, 0, 0, 0, 0, 0, 0, 0, 0, 0, 0, 0, 0, 0, 0, 0, 0, 0, 0, 0, 0, 0, 0, 0, 0, 0, 0, 0, 0, 0, 0, 1, 1, 1, 1, 1, 1, 1, 1, 1, 1, 1, 1, 1, 1, 1, 1, 1, 1, 1, 1, 0, 1, 1, 1, 1, 1, 1, 1, 1, 1, 1, 1, 1, 1, 1, 1, 1, 1, 1, 1, 1, 1, 1, 1, 1, 1, 1, 1, 1, 1, 1, 1, 1, 1, 1, 1, 1, 1, 1, 1, 1, 1, 1, 1, 1, 1, 1, 1, 1, 1, 1, 1, 1, 1, 1, 1, 1, 1, 1, 1, 1, 1, 1, 1, 1, 1, 1, 1, 1, 1, 1, 1, 1, 1, 1, 1, 1, 1, 2, 0, 0, 0, 0, 0, 0, 0, 0, 0, 0, 0, 0, 0, 0, 0, 0, 0, 0, 0])
_uv = me_text_009.uv_layers.new(name='UVMap')
_uv.uv.foreach_set('vector', [0.4762, 0.0, 0.7333, 0.0, 0.4857, 0.0, 0.7333, 0.0, 0.0, 0.0, 0.4857, 0.0, 0.7333, 0.0, 0.009524, 0.0, 0.0, 0.0, 0.7333, 0.0, 0.01905, 0.0, 0.009524, 0.0, 0.7333, 0.0, 0.02857, 0.0, 0.01905, 0.0, 0.7333, 0.0, 0.0381, 0.0, 0.02857, 0.0, 0.7333, 0.0, 0.04762, 0.0, 0.0381, 0.0, 0.7333, 0.0, 0.05714, 0.0, 0.04762, 0.0, 0.7333, 0.0, 0.06667, 0.0, 0.05714, 0.0, 0.7333, 0.0, 0.7238, 0.0, 0.06667, 0.0, 0.7238, 0.0, 0.07619, 0.0, 0.06667, 0.0, 0.4762, 0.0, 0.7429, 0.0, 0.7333, 0.0, 0.7143, 0.0, 0.07619, 0.0, 0.7238, 0.0, 0.7048, 0.0, 0.07619, 0.0, 0.7143, 0.0, 0.7048, 0.0, 0.08571, 0.0, 0.07619, 0.0, 0.6952, 0.0, 0.08571, 0.0, 0.7048, 0.0, 0.6857, 0.0, 0.08571, 0.0, 0.6952, 0.0, 0.6762, 0.0, 0.08571, 0.0, 0.6857, 0.0, 0.6667, 0.0, 0.08571, 0.0, 0.6762, 0.0, 0.6667, 0.0, 0.09524, 0.0, 0.08571, 0.0, 0.6571, 0.0, 0.09524, 0.0, 0.6667, 0.0, 0.6476, 0.0, 0.09524, 0.0, 0.6571, 0.0, 0.6476, 0.0, 0.1048, 0.0, 0.09524, 0.0, 0.6381, 0.0, 0.1048, 0.0, 0.6476, 0.0, 0.6286, 0.0, 0.1048, 0.0, 0.6381, 0.0, 0.6286, 0.0, 0.1143, 0.0, 0.1048, 0.0, 0.619, 0.0, 0.1143, 0.0, 0.6286, 0.0, 0.6095, 0.0, 0.1143, 0.0, 0.619, 0.0, 0.6095, 0.0, 0.1238, 0.0, 0.1143, 0.0, 0.6, 0.0, 0.1238, 0.0, 0.6095, 0.0, 0.6, 0.0, 0.1333, 0.0, 0.1238, 0.0, 0.5905, 0.0, 0.1333, 0.0, 0.6, 0.0, 0.5905, 0.0, 0.1429, 0.0, 0.1333, 0.0, 0.581, 0.0, 0.1429, 0.0, 0.5905, 0.0, 0.581, 0.0, 0.1524, 0.0, 0.1429, 0.0, 0.5714, 0.0, 0.1524, 0.0, 0.581, 0.0, 0.5714, 0.0, 0.1619, 0.0, 0.1524, 0.0, 0.5619, 0.0, 0.1619, 0.0, 0.5714, 0.0, 0.5619, 0.0, 0.1714, 0.0, 0.1619, 0.0, 0.5524, 0.0, 0.1714, 0.0, 0.5619, 0.0, 0.5524, 0.0, 0.181, 0.0, 0.1714, 0.0, 0.5429, 0.0, 0.181, 0.0, 0.5524, 0.0, 0.5333, 0.0, 0.181, 0.0, 0.5429, 0.0, 0.5333, 0.0, 0.1905, 0.0, 0.181, 0.0, 0.5238, 0.0, 0.1905, 0.0, 0.5333, 0.0, 0.5238, 0.0, 0.2, 0.0, 0.1905, 0.0, 0.5143, 0.0, 0.2, 0.0, 0.5238, 0.0, 0.5048, 0.0, 0.2, 0.0, 0.5143, 0.0, 0.4952, 0.0, 0.2, 0.0, 0.5048, 0.0, 0.4762, 0.0, 0.9905, 0.0, 0.7429, 0.0, 0.9905, 0.0, 0.4952, 0.0, 0.7429, 0.0, 0.9905, 0.0, 0.2, 0.0, 0.4952, 0.0, 0.9905, 0.0, 0.2095, 0.0, 0.2, 0.0, 0.9905, 0.0, 0.219, 0.0, 0.2095, 0.0, 0.9905, 0.0, 0.2286, 0.0, 0.219, 0.0, 0.9905, 0.0, 0.2381, 0.0, 0.2286, 0.0, 0.9905, 0.0, 0.2476, 0.0, 0.2381, 0.0, 0.9905, 0.0, 0.2571, 0.0, 0.2476, 0.0, 0.9905, 0.0, 0.2667, 0.0, 0.2571, 0.0, 0.9905, 0.0, 0.2762, 0.0, 0.2667, 0.0, 0.9905, 0.0, 0.2857, 0.0, 0.2762, 0.0, 0.9905, 0.0, 0.981, 0.0, 0.2857, 0.0, 0.981, 0.0, 0.2952, 0.0, 0.2857, 0.0, 0.4762, 0.0, 1.0, 0.0, 0.9905, 0.0, 0.9714, 0.0, 0.2952, 0.0, 0.981, 0.0, 0.9619, 0.0, 0.2952, 0.0, 0.9714, 0.0, 0.9524, 0.0, 0.2952, 0.0, 0.9619, 0.0, 0.9524, 0.0, 0.3048, 0.0, 0.2952, 0.0, 0.9429, 0.0, 0.3048, 0.0, 0.9524, 0.0, 0.9333, 0.0, 0.3048, 0.0, 0.9429, 0.0, 0.9333, 0.0, 0.3143, 0.0, 0.3048, 0.0, 0.9238, 0.0, 0.3143, 0.0, 0.9333, 0.0, 0.9143, 0.0, 0.3143, 0.0, 0.9238, 0.0, 0.9143, 0.0, 0.3238, 0.0, 0.3143, 0.0, 0.9048, 0.0, 0.3238, 0.0, 0.9143, 0.0, 0.8952, 0.0, 0.3238, 0.0, 0.9048, 0.0, 0.8952, 0.0, 0.3333, 0.0, 0.3238, 0.0, 0.8857, 0.0, 0.3333, 0.0, 0.8952, 0.0, 0.8857, 0.0, 0.3429, 0.0, 0.3333, 0.0, 0.8762, 0.0, 0.3429, 0.0, 0.8857, 0.0, 0.8667, 0.0, 0.3429, 0.0, 0.8762, 0.0, 0.8667, 0.0, 0.3524, 0.0, 0.3429, 0.0, 0.8571, 0.0, 0.3524, 0.0, 0.8667, 0.0, 0.8476, 0.0, 0.3524, 0.0, 0.8571, 0.0, 0.8476, 0.0, 0.3619, 0.0, 0.3524, 0.0, 0.8381, 0.0, 0.3619, 0.0, 0.8476, 0.0, 0.8381, 0.0, 0.3714, 0.0, 0.3619, 0.0, 0.8286, 0.0, 0.3714, 0.0, 0.8381, 0.0, 0.819, 0.0, 0.3714, 0.0, 0.8286, 0.0, 0.819, 0.0, 0.381, 0.0, 0.3714, 0.0, 0.8095, 0.0, 0.381, 0.0, 0.819, 0.0, 0.8, 0.0, 0.381, 0.0, 0.8095, 0.0, 0.8, 0.0, 0.3905, 0.0, 0.381, 0.0, 0.7905, 0.0, 0.3905, 0.0, 0.8, 0.0, 0.781, 0.0, 0.3905, 0.0, 0.7905, 0.0, 0.7714, 0.0, 0.3905, 0.0, 0.781, 0.0, 0.7714, 0.0, 0.4, 0.0, 0.3905, 0.0, 0.7619, 0.0, 0.4, 0.0, 0.7714, 0.0, 0.7524, 0.0, 0.4, 0.0, 0.7619, 0.0, 0.4762, 0.0, 0.7524, 0.0, 1.0, 0.0, 0.4762, 0.0, 0.4, 0.0, 0.7524, 0.0, 0.4762, 0.0, 0.4095, 0.0, 0.4, 0.0, 0.4762, 0.0, 0.419, 0.0, 0.4095, 0.0, 0.4762, 0.0, 0.4286, 0.0, 0.419, 0.0, 0.4762, 0.0, 0.4381, 0.0, 0.4286, 0.0, 0.4762, 0.0, 0.4476, 0.0, 0.4381, 0.0, 0.4762, 0.0, 0.4571, 0.0, 0.4476, 0.0, 0.4762, 0.0, 0.4667, 0.0, 0.4571, 0.0, 0.0, 0.0, 0.6667, 0.0, 0.3333, 0.0, 0.0, 0.0, 1.0, 0.0, 0.6667, 0.0, 0.7333, 0.0, 0.4762, 0.0, 0.4857, 0.0, 0.0, 0.0, 0.7333, 0.0, 0.4857, 0.0, 0.009524, 0.0, 0.7333, 0.0, 0.0, 0.0, 0.01905, 0.0, 0.7333, 0.0, 0.009524, 0.0, 0.02857, 0.0, 0.7333, 0.0, 0.01905, 0.0, 0.0381, 0.0, 0.7333, 0.0, 0.02857, 0.0, 0.04762, 0.0, 0.7333, 0.0, 0.0381, 0.0, 0.05714, 0.0, 0.7333, 0.0, 0.04762, 0.0, 0.06667, 0.0, 0.7333, 0.0, 0.05714, 0.0, 0.7238, 0.0, 0.7333, 0.0, 0.06667, 0.0, 0.07619, 0.0, 0.7238, 0.0, 0.06667, 0.0, 0.7429, 0.0, 0.4762, 0.0, 0.7333, 0.0, 0.07619, 0.0, 0.7143, 0.0, 0.7238, 0.0, 0.07619, 0.0, 0.7048, 0.0, 0.7143, 0.0, 0.08571, 0.0, 0.7048, 0.0, 0.07619, 0.0, 0.08571, 0.0, 0.6952, 0.0, 0.7048, 0.0, 0.08571, 0.0, 0.6857, 0.0, 0.6952, 0.0, 0.08571, 0.0, 0.6762, 0.0, 0.6857, 0.0, 0.08571, 0.0, 0.6667, 0.0, 0.6762, 0.0, 0.09524, 0.0, 0.6667, 0.0, 0.08571, 0.0, 0.09524, 0.0, 0.6571, 0.0, 0.6667, 0.0, 0.09524, 0.0, 0.6476, 0.0, 0.6571, 0.0, 0.1048, 0.0, 0.6476, 0.0, 0.09524, 0.0, 0.1048, 0.0, 0.6381, 0.0, 0.6476, 0.0, 0.1048, 0.0, 0.6286, 0.0, 0.6381, 0.0, 0.1143, 0.0, 0.6286, 0.0, 0.1048, 0.0, 0.1143, 0.0, 0.619, 0.0, 0.6286, 0.0, 0.1143, 0.0, 0.6095, 0.0, 0.619, 0.0, 0.1238, 0.0, 0.6095, 0.0, 0.1143, 0.0, 0.1238, 0.0, 0.6, 0.0, 0.6095, 0.0, 0.1333, 0.0, 0.6, 0.0, 0.1238, 0.0, 0.1333, 0.0, 0.5905, 0.0, 0.6, 0.0, 0.1429, 0.0, 0.5905, 0.0, 0.1333, 0.0, 0.1429, 0.0, 0.581, 0.0, 0.5905, 0.0, 0.1524, 0.0, 0.581, 0.0, 0.1429, 0.0, 0.1524, 0.0, 0.5714, 0.0, 0.581, 0.0, 0.1619, 0.0, 0.5714, 0.0, 0.1524, 0.0, 0.1619, 0.0, 0.5619, 0.0, 0.5714, 0.0, 0.1714, 0.0, 0.5619, 0.0, 0.1619, 0.0, 0.1714, 0.0, 0.5524, 0.0, 0.5619, 0.0, 0.181, 0.0, 0.5524, 0.0, 0.1714, 0.0, 0.181, 0.0, 0.5429, 0.0, 0.5524, 0.0, 0.181, 0.0, 0.5333, 0.0, 0.5429, 0.0, 0.1905, 0.0, 0.5333, 0.0, 0.181, 0.0, 0.1905, 0.0, 0.5238, 0.0, 0.5333, 0.0, 0.2, 0.0, 0.5238, 0.0, 0.1905, 0.0, 0.2, 0.0, 0.5143, 0.0, 0.5238, 0.0, 0.2, 0.0, 0.5048, 0.0, 0.5143, 0.0, 0.2, 0.0, 0.4952, 0.0, 0.5048, 0.0, 0.9905, 0.0, 0.4762, 0.0, 0.7429, 0.0, 0.4952, 0.0, 0.9905, 0.0, 0.7429, 0.0, 0.2, 0.0, 0.9905, 0.0, 0.4952, 0.0, 0.2095, 0.0, 0.9905, 0.0, 0.2, 0.0, 0.219, 0.0, 0.9905, 0.0, 0.2095, 0.0, 0.2286, 0.0, 0.9905, 0.0, 0.219, 0.0, 0.2381, 0.0, 0.9905, 0.0, 0.2286, 0.0, 0.2476, 0.0, 0.9905, 0.0, 0.2381, 0.0, 0.2571, 0.0, 0.9905, 0.0, 0.2476, 0.0, 0.2667, 0.0, 0.9905, 0.0, 0.2571, 0.0, 0.2762, 0.0, 0.9905, 0.0, 0.2667, 0.0, 0.2857, 0.0, 0.9905, 0.0, 0.2762, 0.0, 0.981, 0.0, 0.9905, 0.0, 0.2857, 0.0, 0.2952, 0.0, 0.981, 0.0, 0.2857, 0.0, 1.0, 0.0, 0.4762, 0.0, 0.9905, 0.0, 0.2952, 0.0, 0.9714, 0.0, 0.981, 0.0, 0.2952, 0.0, 0.9619, 0.0, 0.9714, 0.0, 0.2952, 0.0, 0.9524, 0.0, 0.9619, 0.0, 0.3048, 0.0, 0.9524, 0.0, 0.2952, 0.0, 0.3048, 0.0, 0.9429, 0.0, 0.9524, 0.0, 0.3048, 0.0, 0.9333, 0.0, 0.9429, 0.0, 0.3143, 0.0, 0.9333, 0.0, 0.3048, 0.0, 0.3143, 0.0, 0.9238, 0.0, 0.9333, 0.0, 0.3143, 0.0, 0.9143, 0.0, 0.9238, 0.0, 0.3238, 0.0, 0.9143, 0.0, 0.3143, 0.0, 0.3238, 0.0, 0.9048, 0.0, 0.9143, 0.0, 0.3238, 0.0, 0.8952, 0.0, 0.9048, 0.0, 0.3333, 0.0, 0.8952, 0.0, 0.3238, 0.0, 0.3333, 0.0, 0.8857, 0.0, 0.8952, 0.0, 0.3429, 0.0, 0.8857, 0.0, 0.3333, 0.0, 0.3429, 0.0, 0.8762, 0.0, 0.8857, 0.0, 0.3429, 0.0, 0.8667, 0.0, 0.8762, 0.0, 0.3524, 0.0, 0.8667, 0.0, 0.3429, 0.0, 0.3524, 0.0, 0.8571, 0.0, 0.8667, 0.0, 0.3524, 0.0, 0.8476, 0.0, 0.8571, 0.0, 0.3619, 0.0, 0.8476, 0.0, 0.3524, 0.0, 0.3619, 0.0, 0.8381, 0.0, 0.8476, 0.0, 0.3714, 0.0, 0.8381, 0.0, 0.3619, 0.0, 0.3714, 0.0, 0.8286, 0.0, 0.8381, 0.0, 0.3714, 0.0, 0.819, 0.0, 0.8286, 0.0, 0.381, 0.0, 0.819, 0.0, 0.3714, 0.0, 0.381, 0.0, 0.8095, 0.0, 0.819, 0.0, 0.381, 0.0, 0.8, 0.0, 0.8095, 0.0, 0.3905, 0.0, 0.8, 0.0, 0.381, 0.0, 0.3905, 0.0, 0.7905, 0.0, 0.8, 0.0, 0.3905, 0.0, 0.781, 0.0, 0.7905, 0.0, 0.3905, 0.0, 0.7714, 0.0, 0.781, 0.0, 0.4, 0.0, 0.7714, 0.0, 0.3905, 0.0, 0.4, 0.0, 0.7619, 0.0, 0.7714, 0.0, 0.4, 0.0, 0.7524, 0.0, 0.7619, 0.0, 0.7524, 0.0, 0.4762, 0.0, 1.0, 0.0, 0.4, 0.0, 0.4762, 0.0, 0.7524, 0.0, 0.4095, 0.0, 0.4762, 0.0, 0.4, 0.0, 0.419, 0.0, 0.4762, 0.0, 0.4095, 0.0, 0.4286, 0.0, 0.4762, 0.0, 0.419, 0.0, 0.4381, 0.0, 0.4762, 0.0, 0.4286, 0.0, 0.4476, 0.0, 0.4762, 0.0, 0.4381, 0.0, 0.4571, 0.0, 0.4762, 0.0, 0.4476, 0.0, 0.4667, 0.0, 0.4762, 0.0, 0.4571, 0.0, 0.6667, 0.0, 0.0, 0.0, 0.3333, 0.0, 1.0, 0.0, 0.0, 0.0, 0.6667, 0.0, 0.0, 1.0, 0.25, 1.0, 0.25, 0.0, 0.0, 0.0, 0.25, 1.0, 0.5, 1.0, 0.5, 0.0, 0.25, 0.0, 0.5, 1.0, 0.75, 1.0, 0.75, 0.0, 0.5, 0.0, 0.75, 1.0, 1.0, 1.0, 1.0, 0.0, 0.75, 0.0, 0.0, 1.0, 0.01923, 1.0, 0.01923, 0.0, 0.0, 0.0, 0.01923, 1.0, 0.03846, 1.0, 0.03846, 0.0, 0.01923, 0.0, 0.03846, 1.0, 0.05769, 1.0, 0.05769, 0.0, 0.03846, 0.0, 0.05769, 1.0, 0.07692, 1.0, 0.07692, 0.0, 0.05769, 0.0, 0.07692, 1.0, 0.09615, 1.0, 0.09615, 0.0, 0.07692, 0.0, 0.09615, 1.0, 0.1154, 1.0, 0.1154, 0.0, 0.09615, 0.0, 0.1154, 1.0, 0.1346, 1.0, 0.1346, 0.0, 0.1154, 0.0, 0.1346, 1.0, 0.1538, 1.0, 0.1538, 0.0, 0.1346, 0.0, 0.1538, 1.0, 0.1731, 1.0, 0.1731, 0.0, 0.1538, 0.0, 0.1731, 1.0, 0.1923, 1.0, 0.1923, 0.0, 0.1731, 0.0, 0.1923, 1.0, 0.2115, 1.0, 0.2115, 0.0, 0.1923, 0.0, 0.2115, 1.0, 0.2308, 1.0, 0.2308, 0.0, 0.2115, 0.0, 0.2308, 1.0, 0.25, 1.0, 0.25, 0.0, 0.2308, 0.0, 0.25, 1.0, 0.2692, 1.0, 0.2692, 0.0, 0.25, 0.0, 0.2692, 1.0, 0.2885, 1.0, 0.2885, 0.0, 0.2692, 0.0, 0.2885, 1.0, 0.3077, 1.0, 0.3077, 0.0, 0.2885, 0.0, 0.3077, 1.0, 0.3269, 1.0, 0.3269, 0.0, 0.3077, 0.0, 0.3269, 1.0, 0.3462, 1.0, 0.3462, 0.0, 0.3269, 0.0, 0.3462, 1.0, 0.3654, 1.0, 0.3654, 0.0, 0.3462, 0.0, 0.3654, 1.0, 0.3846, 1.0, 0.3846, 0.0, 0.3654, 0.0, 0.3846, 1.0, 0.4038, 1.0, 0.4038, 0.0, 0.3846, 0.0, 0.4038, 1.0, 0.4231, 1.0, 0.4231, 0.0, 0.4038, 0.0, 0.4231, 1.0, 0.4423, 1.0, 0.4423, 0.0, 0.4231, 0.0, 0.4423, 1.0, 0.4615, 1.0, 0.4615, 0.0, 0.4423, 0.0, 0.4615, 1.0, 0.4808, 1.0, 0.4808, 0.0, 0.4615, 0.0, 0.4808, 1.0, 0.5, 1.0, 0.5, 0.0, 0.4808, 0.0, 0.5, 1.0, 0.5192, 1.0, 0.5192, 0.0, 0.5, 0.0, 0.5192, 1.0, 0.5385, 1.0, 0.5385, 0.0, 0.5192, 0.0, 0.5385, 1.0, 0.5577, 1.0, 0.5577, 0.0, 0.5385, 0.0, 0.5577, 1.0, 0.5769, 1.0, 0.5769, 0.0, 0.5577, 0.0, 0.5769, 1.0, 0.5962, 1.0, 0.5962, 0.0, 0.5769, 0.0, 0.5962, 1.0, 0.6154, 1.0, 0.6154, 0.0, 0.5962, 0.0, 0.6154, 1.0, 0.6346, 1.0, 0.6346, 0.0, 0.6154, 0.0, 0.6346, 1.0, 0.6538, 1.0, 0.6538, 0.0, 0.6346, 0.0, 0.6538, 1.0, 0.6731, 1.0, 0.6731, 0.0, 0.6538, 0.0, 0.6731, 1.0, 0.6923, 1.0, 0.6923, 0.0, 0.6731, 0.0, 0.6923, 1.0, 0.7115, 1.0, 0.7115, 0.0, 0.6923, 0.0, 0.7115, 1.0, 0.7308, 1.0, 0.7308, 0.0, 0.7115, 0.0, 0.7308, 1.0, 0.75, 1.0, 0.75, 0.0, 0.7308, 0.0, 0.75, 1.0, 0.7692, 1.0, 0.7692, 0.0, 0.75, 0.0, 0.7692, 1.0, 0.7885, 1.0, 0.7885, 0.0, 0.7692, 0.0, 0.7885, 1.0, 0.8077, 1.0, 0.8077, 0.0, 0.7885, 0.0, 0.8077, 1.0, 0.8269, 1.0, 0.8269, 0.0, 0.8077, 0.0, 0.8269, 1.0, 0.8462, 1.0, 0.8462, 0.0, 0.8269, 0.0, 0.8462, 1.0, 0.8654, 1.0, 0.8654, 0.0, 0.8462, 0.0, 0.8654, 1.0, 0.8846, 1.0, 0.8846, 0.0, 0.8654, 0.0, 0.8846, 1.0, 0.9038, 1.0, 0.9038, 0.0, 0.8846, 0.0, 0.9038, 1.0, 0.9231, 1.0, 0.9231, 0.0, 0.9038, 0.0, 0.9231, 1.0, 0.9423, 1.0, 0.9423, 0.0, 0.9231, 0.0, 0.9423, 1.0, 0.9615, 1.0, 0.9615, 0.0, 0.9423, 0.0, 0.9615, 1.0, 0.9808, 1.0, 0.9808, 0.0, 0.9615, 0.0, 0.9808, 1.0, 1.0, 1.0, 1.0, 0.0, 0.9808, 0.0, 0.0, 1.0, 0.03704, 1.0, 0.03704, 0.0, 0.0, 0.0, 0.03704, 1.0, 0.07407, 1.0, 0.07407, 0.0, 0.03704, 0.0, 0.07407, 1.0, 0.1111, 1.0, 0.1111, 0.0, 0.07407, 0.0, 0.1111, 1.0, 0.1481, 1.0, 0.1481, 0.0, 0.1111, 0.0, 0.1481, 1.0, 0.1852, 1.0, 0.1852, 0.0, 0.1481, 0.0, 0.1852, 1.0, 0.2222, 1.0, 0.2222, 0.0, 0.1852, 0.0, 0.2222, 1.0, 0.2593, 1.0, 0.2593, 0.0, 0.2222, 0.0, 0.2593, 1.0, 0.2963, 1.0, 0.2963, 0.0, 0.2593, 0.0, 0.2963, 1.0, 0.3333, 1.0, 0.3333, 0.0, 0.2963, 0.0, 0.3333, 1.0, 0.3704, 1.0, 0.3704, 0.0, 0.3333, 0.0, 0.3704, 1.0, 0.4074, 1.0, 0.4074, 0.0, 0.3704, 0.0, 0.4074, 1.0, 0.4444, 1.0, 0.4444, 0.0, 0.4074, 0.0, 0.4444, 1.0, 0.4815, 1.0, 0.4815, 0.0, 0.4444, 0.0, 0.4815, 1.0, 0.5185, 1.0, 0.5185, 0.0, 0.4815, 0.0, 0.5185, 1.0, 0.5556, 1.0, 0.5556, 0.0, 0.5185, 0.0, 0.5556, 1.0, 0.5926, 1.0, 0.5926, 0.0, 0.5556, 0.0, 0.5926, 1.0, 0.6296, 1.0, 0.6296, 0.0, 0.5926, 0.0, 0.6296, 1.0, 0.6667, 1.0, 0.6667, 0.0, 0.6296, 0.0, 0.6667, 1.0, 0.7037, 1.0, 0.7037, 0.0, 0.6667, 0.0, 0.7037, 1.0, 0.7407, 1.0, 0.7407, 0.0, 0.7037, 0.0, 0.7407, 1.0, 0.7778, 1.0, 0.7778, 0.0, 0.7407, 0.0, 0.7778, 1.0, 0.8148, 1.0, 0.8148, 0.0, 0.7778, 0.0, 0.8148, 1.0, 0.8519, 1.0, 0.8519, 0.0, 0.8148, 0.0, 0.8519, 1.0, 0.8889, 1.0, 0.8889, 0.0, 0.8519, 0.0, 0.8889, 1.0, 0.9259, 1.0, 0.9259, 0.0, 0.8889, 0.0, 0.9259, 1.0, 0.963, 1.0, 0.963, 0.0, 0.9259, 0.0, 0.963, 1.0, 1.0, 1.0, 1.0, 0.0, 0.963, 0.0, 0.0, 1.0, 0.03704, 1.0, 0.03704, 0.0, 0.0, 0.0, 0.03704, 1.0, 0.07407, 1.0, 0.07407, 0.0, 0.03704, 0.0, 0.07407, 1.0, 0.1111, 1.0, 0.1111, 0.0, 0.07407, 0.0, 0.1111, 1.0, 0.1481, 1.0, 0.1481, 0.0, 0.1111, 0.0, 0.1481, 1.0, 0.1852, 1.0, 0.1852, 0.0, 0.1481, 0.0, 0.1852, 1.0, 0.2222, 1.0, 0.2222, 0.0, 0.1852, 0.0, 0.2222, 1.0, 0.2593, 1.0, 0.2593, 0.0, 0.2222, 0.0, 0.2593, 1.0, 0.2963, 1.0, 0.2963, 0.0, 0.2593, 0.0, 0.2963, 1.0, 0.3333, 1.0, 0.3333, 0.0, 0.2963, 0.0, 0.3333, 1.0, 0.3704, 1.0, 0.3704, 0.0, 0.3333, 0.0, 0.3704, 1.0, 0.4074, 1.0, 0.4074, 0.0, 0.3704, 0.0, 0.4074, 1.0, 0.4444, 1.0, 0.4444, 0.0, 0.4074, 0.0, 0.4444, 1.0, 0.4815, 1.0, 0.4815, 0.0, 0.4444, 0.0, 0.4815, 1.0, 0.5185, 1.0, 0.5185, 0.0, 0.4815, 0.0, 0.5185, 1.0, 0.5556, 1.0, 0.5556, 0.0, 0.5185, 0.0, 0.5556, 1.0, 0.5926, 1.0, 0.5926, 0.0, 0.5556, 0.0, 0.5926, 1.0, 0.6296, 1.0, 0.6296, 0.0, 0.5926, 0.0, 0.6296, 1.0, 0.6667, 1.0, 0.6667, 0.0, 0.6296, 0.0, 0.6667, 1.0, 0.7037, 1.0, 0.7037, 0.0, 0.6667, 0.0, 0.7037, 1.0, 0.7407, 1.0, 0.7407, 0.0, 0.7037, 0.0, 0.7407, 1.0, 0.7778, 1.0, 0.7778, 0.0, 0.7407, 0.0, 0.7778, 1.0, 0.8148, 1.0, 0.8148, 0.0, 0.7778, 0.0, 0.8148, 1.0, 0.8519, 1.0, 0.8519, 0.0, 0.8148, 0.0, 0.8519, 1.0, 0.8889, 1.0, 0.8889, 0.0, 0.8519, 0.0, 0.8889, 1.0, 0.9259, 1.0, 0.9259, 0.0, 0.8889, 0.0, 0.9259, 1.0, 0.963, 1.0, 0.963, 0.0, 0.9259, 0.0, 0.963, 1.0, 1.0, 1.0, 1.0, 0.0, 0.963, 0.0, 0.0, 0.0, 0.0, 0.0, 0.0, 0.0, 0.0, 0.0, 0.0, 0.0, 0.0, 0.0, 0.0, 0.0, 0.0, 0.0, 0.0, 0.0, 0.0, 0.0, 0.0, 0.0, 0.0, 0.0, 0.0, 0.0, 0.0, 0.0, 0.0, 0.0, 0.0, 0.0, 0.0, 0.0, 0.0, 0.0, 0.0, 0.0, 0.0, 0.0, 0.0, 0.0, 0.0, 0.0, 0.0, 0.0, 0.0, 0.0, 0.0, 0.0, 0.0, 0.0, 0.0, 0.0, 0.0, 0.0, 0.0, 0.0, 0.0, 0.0, 0.0, 0.0, 0.0, 0.0, 0.0, 0.0, 0.0, 0.0, 0.0, 0.0, 0.0, 0.0, 0.0, 0.0, 0.0, 0.0, 0.0, 0.0, 0.0, 0.0, 0.0, 0.0, 0.0, 0.0, 0.0, 0.0, 0.0, 0.0, 0.0, 0.0, 0.0, 0.0, 0.0, 0.0, 0.0, 0.0, 0.0, 0.0, 0.0, 0.0, 0.0, 0.0, 0.0, 0.0, 0.0, 0.0, 0.0, 0.0, 0.0, 0.0, 0.0, 0.0, 0.0, 0.0, 0.0, 0.0, 0.0, 0.0, 0.0, 0.0, 0.0, 0.0, 0.0, 0.0, 0.0, 0.0, 0.0, 0.0, 0.0, 0.0, 0.0, 0.0, 0.0, 0.0, 0.0, 0.0, 0.0, 0.0, 0.0, 0.0, 0.0, 0.0, 0.0, 0.0, 0.0, 0.0, 0.0, 0.0, 0.0, 0.0, 0.0, 0.0, 0.0, 0.0, 0.0, 0.0, 0.0, 0.0, 0.0, 0.0, 0.0, 0.0, 0.0, 0.0, 0.0, 0.0, 0.0, 0.0, 0.0, 0.0, 0.0, 0.0, 0.0, 0.0, 0.0, 0.0, 0.0, 0.0, 0.0, 0.0, 0.0, 0.0, 0.0, 0.0, 0.0, 0.0, 0.0, 0.0, 0.0, 0.0, 0.0, 0.0, 0.0, 0.0, 0.0, 0.0, 0.0, 0.0, 0.0, 0.0, 0.0, 0.0, 0.0, 0.0, 0.0, 0.0, 0.0, 0.0, 0.0, 0.0, 0.0, 0.0, 0.0, 0.0, 0.0, 0.0, 0.0, 0.0, 0.0, 0.0, 0.0, 0.0, 0.0, 0.0, 0.0, 0.0, 0.0, 0.0, 0.0, 0.0, 0.0, 0.0, 0.0, 0.0, 0.0, 0.0, 0.0, 0.0, 0.0, 0.0, 0.0, 0.0, 0.0, 0.0, 0.0, 0.0, 0.0, 0.0, 0.0, 0.0, 0.0, 0.0, 0.0, 0.0, 0.0, 0.0, 0.0, 0.0, 0.0, 0.0, 0.0, 0.0, 0.0, 0.0, 0.0, 0.0, 0.0, 0.0, 0.0, 0.0, 0.0, 0.0, 0.0, 0.0, 0.0, 0.0, 0.0, 0.0, 0.0, 0.0, 0.0, 0.0, 0.0, 0.0, 0.0, 0.0, 0.0, 0.0, 0.0, 0.0, 0.0, 0.0, 0.0, 0.0, 0.0, 0.0, 0.0, 0.0, 0.0, 0.0, 0.0, 0.0, 0.0, 0.0, 0.0, 0.0, 0.0, 0.0, 0.0, 0.0, 0.0, 0.0, 0.0, 0.0, 0.0, 0.0, 0.0, 0.0, 0.0, 0.0, 0.0, 0.0, 0.0, 0.0, 0.0, 0.0, 0.0, 0.0, 0.0, 0.0, 0.0, 0.0, 0.0, 0.0, 0.0, 0.0, 0.0, 0.0, 0.0, 0.0, 0.0, 0.0, 0.0, 0.0, 0.0, 0.0, 0.0, 0.0, 0.0, 0.0, 0.0, 0.0, 0.0, 0.0, 0.0, 0.0, 0.0, 0.0, 0.0, 0.0, 0.0, 0.0, 0.0, 0.0, 0.0, 0.0, 0.0, 0.0, 0.0, 0.0, 0.0, 0.0, 0.0, 0.0, 0.0, 0.0, 0.0, 0.0, 0.0, 0.0, 0.0, 0.0, 0.0, 0.0, 0.0, 0.0, 0.0, 0.0, 0.0, 0.0, 0.0, 0.0, 0.0, 0.0, 0.0, 0.0, 0.0, 0.0, 0.0, 0.0, 0.0, 0.0, 0.0, 0.0, 0.0, 0.0, 0.0, 0.0, 0.0, 0.0, 0.0, 0.0, 0.0, 0.0, 0.0, 0.0, 0.0, 0.0, 0.0, 0.0, 0.0, 0.0, 0.0, 0.0, 0.0, 0.0, 0.0, 0.0, 0.0, 0.0, 0.0, 0.0, 0.0, 0.0, 0.0, 0.0, 0.0, 0.0, 0.0, 0.0, 0.0, 0.0, 0.0, 0.0, 0.0, 0.0, 0.0, 0.0, 0.0, 0.0, 0.0, 0.0, 0.0, 0.0, 0.0, 0.0, 0.0, 0.0, 0.0, 0.0, 0.0, 0.0, 0.0, 0.0, 0.0, 0.0, 0.0, 0.0, 0.0, 0.0, 0.0, 0.0, 0.0, 0.0, 0.0, 0.0, 0.0, 0.0, 0.0, 0.0, 0.0, 0.0, 0.0, 0.0, 0.0, 0.0, 0.0, 0.0, 0.0, 0.0, 0.0, 0.0, 0.0, 0.0, 0.0, 0.0, 0.0, 0.0, 0.0, 0.0, 0.0, 0.0, 0.0, 0.0, 0.0, 0.0, 0.0, 0.0, 0.0, 0.0, 0.0, 0.0, 0.0, 0.0, 0.0, 0.0, 0.0, 0.0, 0.0, 0.0, 0.0, 0.0, 0.0, 0.0, 0.0, 0.0, 0.0, 0.0, 0.0, 0.0, 0.0, 0.0, 0.0, 0.0, 0.0, 0.0, 0.0, 0.0, 0.0, 0.0, 0.0, 0.0, 0.0, 0.0, 0.0, 0.0, 0.0, 0.0, 0.0, 0.0, 0.0, 0.0, 0.0, 0.0, 0.0, 0.0, 0.0, 0.0, 0.0, 0.0, 0.0, 0.0, 0.0, 0.0, 0.0, 0.0, 0.0, 0.0, 0.0, 0.0, 0.0, 0.0, 0.0, 0.0, 0.0, 0.0, 0.0, 0.0, 0.0, 0.0, 0.0, 0.0, 0.0, 0.0, 0.0, 0.0, 0.0, 0.0, 0.0, 0.0, 0.0, 0.0, 0.0, 0.0, 0.0, 0.0, 0.0, 0.0, 0.0, 0.0, 0.0, 0.0, 0.0, 0.0, 0.0, 0.0, 0.0, 0.0, 0.0, 0.0, 0.0, 0.0, 0.0, 0.0, 0.0, 0.0, 0.0, 0.0, 0.0, 0.0, 0.0, 0.0, 0.0, 0.0, 0.0, 0.0, 0.0, 0.0, 0.0, 0.0, 0.0, 0.0, 0.0, 0.0, 0.0, 0.0, 0.0, 0.0, 0.0, 0.0, 0.0, 0.0, 0.0, 0.0, 0.0, 0.0, 0.0, 0.0, 0.0, 0.0, 0.0, 0.0, 0.0, 0.0, 0.0, 0.0, 0.0, 0.0, 0.0, 0.0, 0.0, 0.0, 0.0, 0.0, 0.0, 0.0, 0.0, 0.0, 0.0, 0.0, 0.0, 0.0, 0.0, 0.0, 0.0, 0.0, 0.0, 0.0, 0.0, 0.0, 0.0, 0.0, 0.0, 0.0, 0.0, 0.0, 0.0, 0.0, 0.0, 0.0, 0.0, 0.0, 0.0, 0.0, 0.0, 0.0, 0.0, 0.0, 0.0, 0.0, 0.0, 0.0, 0.0, 0.0, 0.0, 0.0, 0.0, 0.0, 0.0, 0.0, 0.0, 0.0, 0.0, 0.0, 0.0, 0.0, 0.0, 0.0, 0.0, 0.0, 0.0, 0.0, 0.0, 0.0, 0.0, 0.0, 0.0, 0.0, 0.0, 0.0, 0.0, 0.0, 0.0, 0.0, 0.0, 0.0, 0.0, 0.0, 0.0, 0.0, 0.0, 0.0, 0.0, 0.0, 0.0, 0.0, 0.0, 0.0, 0.0, 0.0, 0.0, 0.0, 0.0, 0.0, 0.0, 0.0, 0.0, 0.0, 0.0, 0.0, 0.0, 0.0, 0.0, 0.0, 0.0, 0.0, 0.0, 0.0, 0.0, 0.0, 0.0, 0.0, 0.0, 0.0, 0.0, 0.0, 0.0, 0.0, 0.0, 0.0, 0.0, 0.0, 0.0, 0.0, 0.0, 0.0, 0.0, 0.0, 0.0, 0.0, 0.0, 0.0, 0.0, 0.0, 0.0, 0.0, 0.0, 0.0, 0.0, 0.0, 0.0, 0.0, 0.0, 0.0, 0.0, 0.0, 0.0, 0.0, 0.0, 0.0, 0.0, 0.0, 0.0, 0.0, 0.0, 0.0, 0.0, 0.0, 0.0, 0.0, 0.0, 0.0, 0.0, 0.0, 0.0, 0.0, 0.0, 0.0, 0.0, 0.0, 0.0, 0.0, 0.0, 0.0, 0.0, 0.0, 0.0, 0.0, 0.0, 0.0, 0.0, 0.0, 0.0, 0.0, 0.0, 0.0, 0.0, 0.0, 0.0, 0.0, 0.0, 0.0, 0.0, 0.0, 0.0, 0.0, 0.0, 0.0, 0.0, 0.0, 0.0, 0.0, 0.0, 0.0, 0.0, 0.0, 0.0, 0.0, 0.0, 0.0, 0.0, 0.0, 0.0, 0.0, 0.0, 0.0, 0.0, 0.0, 0.0, 0.0, 0.0, 0.0, 0.0, 0.0, 0.0, 0.0, 0.0, 0.0, 0.0, 0.0, 0.0, 0.0, 0.0, 0.0, 0.0, 0.0, 0.0, 0.0, 0.0, 0.0, 0.0, 0.0, 0.0, 0.0, 0.0, 0.0, 0.0, 0.0, 0.0, 0.0, 0.0, 0.0, 0.0, 0.0, 0.0, 0.0, 0.0, 0.0, 0.0, 0.0, 0.0, 0.0, 0.0, 0.0, 0.0, 0.0, 0.0, 0.0, 0.0, 0.0, 0.0, 0.0, 0.0, 0.0, 0.0, 0.0, 0.0, 0.0, 0.0, 0.0, 0.0, 0.0, 0.0, 0.0, 0.0, 0.0, 0.0, 0.0, 0.0, 0.0, 0.0, 0.0, 0.0, 0.0, 0.0, 0.0, 0.0, 0.0, 0.0, 0.0, 0.0, 0.0, 0.0, 0.0, 0.0, 0.0, 0.0, 0.0, 0.0, 0.0, 0.0, 0.0, 0.0, 0.0, 0.0, 0.0, 0.0, 0.0, 0.0, 0.0, 0.0, 0.0, 0.0, 0.0, 0.0, 0.0, 0.0, 0.0, 0.0, 0.0, 0.0, 0.0, 0.0, 0.0, 0.0, 0.0, 0.0, 0.0, 0.0, 0.0, 0.0, 0.0, 0.0, 0.0, 0.0, 0.0, 0.0, 0.0])
me_text_009.materials.append(mat_material_001)
me_text_009.materials.append(mat_material_002)
me_text_009.materials.append(mat_material_004)
me_text_009.use_remesh_fix_poles = True
me_text_009.use_remesh_preserve_attributes = False
me_text_009.use_mirror_vertex_groups = False
me_text_009.update()

# ---- objects
ob_text_009 = bpy.data.objects.new('Text.009', me_text_009)

# ---- transforms, parenting, visibility, modifiers, constraints
ob_text_009.location = (0.04701, -0.07299, 1.071)
ob_text_009.rotation_euler = (1.571, -0.0, 1.571)
ob_text_009.scale = (0.1242, 0.1242, 0.1242)
ob_text_009.lineart.crease_threshold = 0.0

# ---- collection membership
col_collection.objects.link(ob_text_009)

# ---- scene / render settings (as saved in the file)
scene.frame_start = 1; scene.frame_end = 250; scene.frame_set(1)
scene.render.engine = 'BLENDER_EEVEE_NEXT'
scene.cycles.use_denoising = False
scene.cycles.samples = 128
scene.cycles.sampling_pattern = 'TABULATED_SOBOL'
scene.cycles.use_adaptive_sampling = False
scene.cycles.use_light_tree = False
scene.view_settings.view_transform = 'Filmic'
bpy.context.view_layer.update()

# ---- added for rendering (the .blend has no active camera and no usable light): camera, sun
cam_auto = bpy.data.cameras.new('AutoCamera')
cam_auto.lens = 50.0
cam_auto.sensor_width = 36.0
cam_auto.clip_end = 1000.0
ob_auto_camera = bpy.data.objects.new('AutoCamera', cam_auto)
scene.collection.objects.link(ob_auto_camera)
ob_auto_camera.location = (1.31694, -1.57377, 1.70066)
ob_auto_camera.rotation_euler = (1.09748, -7.21219e-08, 0.694738)
scene.camera = ob_auto_camera
light_auto_sun = bpy.data.lights.new('AutoSun', 'SUN')
light_auto_sun.energy = 3.0
light_auto_sun.angle = 0.0523599
ob_auto_sun = bpy.data.objects.new('AutoSun', light_auto_sun)
scene.collection.objects.link(ob_auto_sun)
ob_auto_sun.rotation_euler = (0.872665, 0.174533, 0.523599)
bpy.context.view_layer.update()
